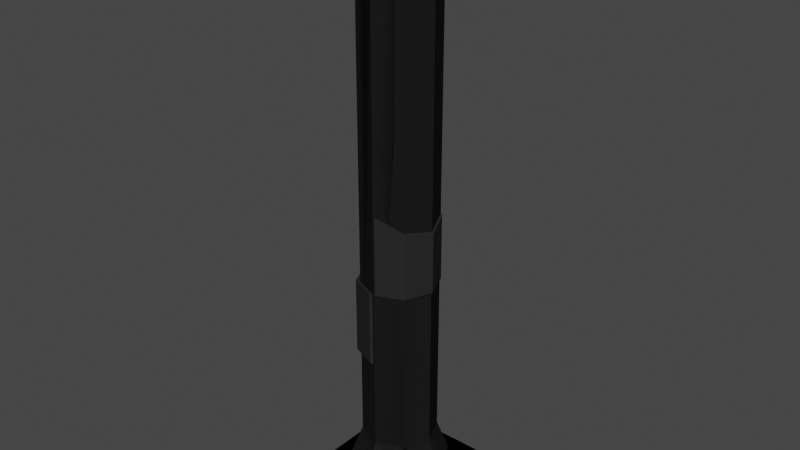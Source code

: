 # Source: World_Pillars.blend  (saved by Blender 3.3.6; exported with 4.5.12 LTS)
import bpy
from mathutils import Matrix  # noqa: F401  (used for matrix-valued properties, if any)

bpy.ops.wm.read_factory_settings(use_empty=True)
scene = bpy.context.scene
scene.name = 'Scene'

# ---- collections
col_collection = bpy.data.collections.new('Collection'); scene.collection.children.link(col_collection)

# ---- materials (node trees are filled in below, after node groups)
mat_pillarmat = bpy.data.materials.new('PillarMAT')
mat_pillarmat.alpha_threshold = 0.0
mat_pillarmat.use_transparent_shadow = False
mat_pillarmat.diffuse_color = (0.02365, 0.02365, 0.02365, 1.0)
mat_pillarmat.roughness = 0.8333
mat_pillarmat.specular_intensity = 0.0
mat_pillarmat.line_color = (0.0, 0.0, 0.0, 1.0)
mat_pillarmat_001 = bpy.data.materials.new('PillarMAT.001')
mat_pillarmat_001.alpha_threshold = 0.0
mat_pillarmat_001.use_transparent_shadow = False
mat_pillarmat_001.diffuse_color = (0.02365, 0.02365, 0.02365, 1.0)
mat_pillarmat_001.roughness = 0.8333
mat_pillarmat_001.specular_intensity = 0.0
mat_pillarmat_001.line_color = (0.0, 0.0, 0.0, 1.0)
mat_pillarmat_002 = bpy.data.materials.new('PillarMAT.002')
mat_pillarmat_002.alpha_threshold = 0.0
mat_pillarmat_002.use_transparent_shadow = False
mat_pillarmat_002.diffuse_color = (0.02365, 0.02365, 0.02365, 1.0)
mat_pillarmat_002.roughness = 0.8333
mat_pillarmat_002.specular_intensity = 0.0
mat_pillarmat_002.line_color = (0.0, 0.0, 0.0, 1.0)

# ---- material node trees

# ---- world
world_world = bpy.data.worlds.new('World'); scene.world = world_world
world_world.use_nodes = True; world_world.node_tree.nodes.clear()
_N = world_world.node_tree.nodes; _L = world_world.node_tree.links
n0 = _N.new('ShaderNodeOutputWorld'); n0.name = 'World Output'; n0.location = (300, 300)
n1 = _N.new('ShaderNodeBackground'); n1.name = 'Background'; n1.location = (10, 300)
n1.inputs[0].default_value = (0.05088, 0.05088, 0.05088, 1.0)
_L.new(n1.outputs[0], n0.inputs[0])
n0.is_active_output = True
world_world.color = (0.05088, 0.05088, 0.05088)
world_world.use_sun_shadow = False
world_world.sun_shadow_jitter_overblur = 0.0

# ---- meshes
me_cube_001 = bpy.data.meshes.new('Cube.001')
me_cube_001.from_pydata([(1.495, 1.495, 0.8787), (1.894, 1.894, 0.294), (1.495, -1.495, 0.8787), (1.894, -1.894, 0.294), (-1.495, 1.495, 0.8787), (-1.894, 1.894, 0.294), (-1.495, -1.495, 0.8787), (-1.894, -1.894, 0.294), (-2.423e-08, 1.0, 14.16), (0.7071, 0.7071, 14.16), (0.0, 1.307, 1.109), (0.0, 1.0, 1.909), (0.9244, 0.9244, 1.109), (0.7071, 0.7071, 1.909), (1.307, 0.0, 1.109), (1.0, 0.0, 1.909), (0.9244, -0.9244, 1.109), (0.7071, -0.7071, 1.909), (0.0, -1.307, 1.109), (0.0, -1.0, 1.909), (-0.9244, -0.9244, 1.109), (-0.7071, -0.7071, 1.909), (-1.307, 0.0, 1.109), (-1.0, 0.0, 1.909), (-0.9244, 0.9244, 1.109), (-0.7071, 0.7071, 1.909), (1.0, 0.0, 14.16), (0.7071, -0.7071, 14.16), (-2.423e-08, -1.0, 14.16), (-0.7071, -0.7071, 14.16), (-1.0, 0.0, 14.16), (-0.7071, 0.7071, 14.16), (0.0, 1.307, 0.8787), (0.9244, 0.9244, 0.8787), (1.307, 0.0, 0.8787), (0.9244, -0.9244, 0.8787), (0.0, -1.307, 0.8787), (-0.9244, -0.9244, 0.8787), (-1.307, 0.0, 0.8787), (-0.9244, 0.9244, 0.8787), (-2.954e-08, 1.219, 14.86), (-0.8619, 0.8619, 14.86), (-1.219, 0.0, 14.86), (-0.8619, -0.8619, 14.86), (-2.954e-08, -1.219, 14.86), (0.8619, -0.8619, 14.86), (1.219, 0.0, 14.86), (0.8619, 0.8619, 14.86), (-2.954e-08, 1.219, 15.06), (-0.8619, 0.8619, 15.06), (-1.219, 0.0, 15.06), (-0.8619, -0.8619, 15.06), (-2.954e-08, -1.219, 15.06), (0.8619, -0.8619, 15.06), (1.219, 0.0, 15.06), (0.8619, 0.8619, 15.06), (1.79, 1.79, 15.53), (1.375, 1.375, 15.06), (1.79, -1.79, 15.53), (1.375, -1.375, 15.06), (-1.79, 1.79, 15.53), (-1.375, 1.375, 15.06), (-1.79, -1.79, 15.53), (-1.375, -1.375, 15.06), (-1.894, -1.894, -0.005959), (1.894, -1.894, -0.005959), (1.894, 1.894, -0.005959), (-1.894, 1.894, -0.005959), (1.79, -1.79, 15.84), (-1.79, -1.79, 15.84), (1.79, 1.79, 15.84), (-1.79, 1.79, 15.84)], [], [(0, 4, 6, 2), (3, 7, 64, 65), (3, 2, 6, 7), (1, 0, 2, 3), (5, 4, 0, 1), (7, 6, 4, 5), (16, 18, 36, 35), (21, 19, 28, 29), (10, 11, 13, 12), (18, 20, 37, 36), (11, 25, 31, 8), (12, 13, 15, 14), (14, 16, 35, 34), (19, 17, 27, 28), (14, 15, 17, 16), (24, 10, 32, 39), (25, 23, 30, 31), (16, 17, 19, 18), (20, 22, 38, 37), (17, 15, 26, 27), (18, 19, 21, 20), (32, 33, 34, 35, 36, 37, 38, 39), (13, 11, 8, 9), (20, 21, 23, 22), (23, 21, 29, 30), (27, 26, 46, 45), (22, 23, 25, 24), (22, 24, 39, 38), (15, 13, 9, 26), (24, 25, 11, 10), (12, 14, 34, 33), (10, 12, 33, 32), (46, 47, 55, 54), (8, 31, 41, 40), (30, 29, 43, 42), (26, 9, 47, 46), (31, 30, 42, 41), (29, 28, 44, 43), (9, 8, 40, 47), (28, 27, 45, 44), (55, 48, 49, 50, 51, 52, 53, 54), (44, 45, 53, 52), (42, 43, 51, 50), (40, 41, 49, 48), (47, 40, 48, 55), (45, 46, 54, 53), (43, 44, 52, 51), (41, 42, 50, 49), (62, 58, 68, 69), (61, 57, 59, 63), (59, 58, 62, 63), (57, 56, 58, 59), (61, 60, 56, 57), (63, 62, 60, 61), (67, 66, 65, 64), (1, 3, 65, 66), (7, 5, 67, 64), (5, 1, 66, 67), (70, 71, 69, 68), (60, 62, 69, 71), (58, 56, 70, 68), (56, 60, 71, 70)])
_uv = me_cube_001.uv_layers.new(name='UVMap')
_uv.uv.foreach_set('vector', [0.375, 0.0, 0.625, 0.0, 0.625, 0.25, 0.375, 0.25, 0.375, 0.5, 0.375, 0.75, 0.375, 0.75, 0.375, 0.5, 0.375, 0.5, 0.625, 0.5, 0.625, 0.75, 0.375, 0.75, 0.375, 0.75, 0.625, 0.75, 0.625, 1.0, 0.375, 1.0, 0.125, 0.5, 0.375, 0.5, 0.375, 0.75, 0.125, 0.75, 0.625, 0.5, 0.875, 0.5, 0.875, 0.75, 0.625, 0.75, 0.625, 0.5, 0.5, 0.5, 0.5, 0.5, 0.625, 0.5, 0.375, 1.0, 0.5, 1.0, 0.5, 1.0, 0.375, 1.0, 1.0, 0.5, 1.0, 1.0, 0.875, 1.0, 0.875, 0.5, 0.5, 0.5, 0.375, 0.5, 0.375, 0.5, 0.5, 0.5, 0.0, 1.0, 0.125, 1.0, 0.125, 1.0, 0.0, 1.0, 0.875, 0.5, 0.875, 1.0, 0.75, 1.0, 0.75, 0.5, 0.75, 0.5, 0.625, 0.5, 0.625, 0.5, 0.75, 0.5, 0.5, 1.0, 0.625, 1.0, 0.625, 1.0, 0.5, 1.0, 0.75, 0.5, 0.75, 1.0, 0.625, 1.0, 0.625, 0.5, 0.125, 0.5, 0.0, 0.5, 0.0, 0.5, 0.125, 0.5, 0.125, 1.0, 0.25, 1.0, 0.25, 1.0, 0.125, 1.0, 0.625, 0.5, 0.625, 1.0, 0.5, 1.0, 0.5, 0.5, 0.375, 0.5, 0.25, 0.5, 0.25, 0.5, 0.375, 0.5, 0.625, 1.0, 0.75, 1.0, 0.75, 1.0, 0.625, 1.0, 0.5, 0.5, 0.5, 1.0, 0.375, 1.0, 0.375, 0.5, 0.75, 0.49, 0.9197, 0.4197, 0.99, 0.25, 0.9197, 0.08029, 0.75, 0.01, 0.5803, 0.08029, 0.51, 0.25, 0.5803, 0.4197, 0.875, 1.0, 1.0, 1.0, 1.0, 1.0, 0.875, 1.0, 0.375, 0.5, 0.375, 1.0, 0.25, 1.0, 0.25, 0.5, 0.25, 1.0, 0.375, 1.0, 0.375, 1.0, 0.25, 1.0, 0.625, 1.0, 0.75, 1.0, 0.75, 1.0, 0.625, 1.0, 0.25, 0.5, 0.25, 1.0, 0.125, 1.0, 0.125, 0.5, 0.25, 0.5, 0.125, 0.5, 0.125, 0.5, 0.25, 0.5, 0.75, 1.0, 0.875, 1.0, 0.875, 1.0, 0.75, 1.0, 0.125, 0.5, 0.125, 1.0, 0.0, 1.0, 0.0, 0.5, 0.875, 0.5, 0.75, 0.5, 0.75, 0.5, 0.875, 0.5, 1.0, 0.5, 0.875, 0.5, 0.875, 0.5, 1.0, 0.5, 0.75, 1.0, 0.875, 1.0, 0.875, 1.0, 0.75, 1.0, 0.0, 1.0, 0.125, 1.0, 0.125, 1.0, 0.0, 1.0, 0.25, 1.0, 0.375, 1.0, 0.375, 1.0, 0.25, 1.0, 0.75, 1.0, 0.875, 1.0, 0.875, 1.0, 0.75, 1.0, 0.125, 1.0, 0.25, 1.0, 0.25, 1.0, 0.125, 1.0, 0.375, 1.0, 0.5, 1.0, 0.5, 1.0, 0.375, 1.0, 0.875, 1.0, 1.0, 1.0, 1.0, 1.0, 0.875, 1.0, 0.5, 1.0, 0.625, 1.0, 0.625, 1.0, 0.5, 1.0, 0.4197, 0.4197, 0.25, 0.49, 0.08029, 0.4197, 0.01, 0.25, 0.08029, 0.08029, 0.25, 0.01, 0.4197, 0.08029, 0.49, 0.25, 0.5, 1.0, 0.625, 1.0, 0.625, 1.0, 0.5, 1.0, 0.25, 1.0, 0.375, 1.0, 0.375, 1.0, 0.25, 1.0, 0.0, 1.0, 0.125, 1.0, 0.125, 1.0, 0.0, 1.0, 0.875, 1.0, 1.0, 1.0, 1.0, 1.0, 0.875, 1.0, 0.625, 1.0, 0.75, 1.0, 0.75, 1.0, 0.625, 1.0, 0.375, 1.0, 0.5, 1.0, 0.5, 1.0, 0.375, 1.0, 0.125, 1.0, 0.25, 1.0, 0.25, 1.0, 0.125, 1.0, 0.625, 0.75, 0.625, 0.5, 0.625, 0.5, 0.625, 0.75, 0.375, 0.25, 0.625, 0.25, 0.625, 0.5, 0.375, 0.5, 0.375, 0.5, 0.625, 0.5, 0.625, 0.75, 0.375, 0.75, 0.375, 0.75, 0.625, 0.75, 0.625, 1.0, 0.375, 1.0, 0.125, 0.5, 0.375, 0.5, 0.375, 0.75, 0.125, 0.75, 0.625, 0.5, 0.875, 0.5, 0.875, 0.75, 0.625, 0.75, 0.375, 0.25, 0.625, 0.25, 0.625, 0.5, 0.375, 0.5, 0.375, 0.75, 0.375, 1.0, 0.375, 1.0, 0.375, 0.75, 0.625, 0.5, 0.625, 0.75, 0.625, 0.75, 0.625, 0.5, 0.125, 0.5, 0.125, 0.75, 0.125, 0.75, 0.125, 0.5, 0.375, 0.0, 0.625, 0.0, 0.625, 0.25, 0.375, 0.25, 0.875, 0.75, 0.875, 0.5, 0.875, 0.5, 0.875, 0.75, 0.625, 1.0, 0.625, 0.75, 0.625, 0.75, 0.625, 1.0, 0.375, 0.75, 0.375, 0.5, 0.375, 0.5, 0.375, 0.75])
me_cube_001.materials.append(mat_pillarmat)
me_cube_001.update()
me_cube_002 = bpy.data.meshes.new('Cube.002')
me_cube_002.from_pydata([(1.495, 1.495, 0.8787), (1.894, 1.894, 0.294), (1.495, -1.495, 0.8787), (1.894, -1.894, 0.294), (-1.495, 1.495, 0.8787), (-1.894, 1.894, 0.294), (-1.495, -1.495, 0.8787), (-1.894, -1.894, 0.294), (-2.423e-08, 1.0, 14.16), (0.7071, 0.7071, 14.16), (0.0, 1.307, 1.109), (0.0, 1.0, 1.909), (0.9244, 0.9244, 1.109), (0.7071, 0.7071, 1.909), (1.307, 0.0, 1.109), (1.0, 0.0, 1.909), (0.9244, -0.9244, 1.109), (0.7071, -0.7071, 1.909), (0.0, -1.307, 1.109), (0.0, -1.0, 1.909), (-0.9244, -0.9244, 1.109), (-0.7071, -0.7071, 1.909), (-1.307, 0.0, 1.109), (-1.0, 0.0, 1.909), (-0.9244, 0.9244, 1.109), (-0.7071, 0.7071, 1.909), (1.0, 0.0, 14.16), (0.7071, -0.7071, 14.16), (-2.423e-08, -1.0, 14.16), (-0.7071, -0.7071, 14.16), (-1.0, 0.0, 14.16), (-0.7071, 0.7071, 14.16), (0.0, 1.307, 0.8787), (0.9244, 0.9244, 0.8787), (1.307, 0.0, 0.8787), (0.9244, -0.9244, 0.8787), (0.0, -1.307, 0.8787), (-0.9244, -0.9244, 0.8787), (-1.307, 0.0, 0.8787), (-0.9244, 0.9244, 0.8787), (-2.954e-08, 1.219, 14.86), (-0.8619, 0.8619, 14.86), (-1.219, 0.0, 14.86), (-0.8619, -0.8619, 14.86), (-2.954e-08, -1.219, 14.86), (0.8619, -0.8619, 14.86), (1.219, 0.0, 14.86), (0.8619, 0.8619, 14.86), (-2.954e-08, 1.219, 15.06), (-0.8619, 0.8619, 15.06), (-1.219, 0.0, 15.06), (-0.8619, -0.8619, 15.06), (-2.954e-08, -1.219, 15.06), (0.8619, -0.8619, 15.06), (1.219, 0.0, 15.06), (0.8619, 0.8619, 15.06), (1.79, 1.79, 15.53), (1.375, 1.375, 15.06), (0.8726, 0.3027, 15.84), (0.8951, 1.79, 15.84), (-1.79, 1.79, 15.53), (-1.375, 1.375, 15.06), (-1.79, -1.79, 15.53), (-1.375, -1.375, 15.06), (-1.894, -1.894, -0.005959), (1.894, -1.894, -0.005959), (1.894, 1.894, -0.005959), (-1.894, 1.894, -0.005959), (0.8951, 1.79, 15.53), (-1.79, -1.79, 15.84), (1.79, 1.79, 15.84), (-1.79, 1.79, 15.84), (1.79, 0.5934, 15.53), (1.375, 0.4009, 15.06), (-1.79, 0.0, 15.53), (-1.375, 0.0, 15.06), (1.439, 0.5589, 15.84), (-1.79, 0.0, 15.84), (-0.8304, -1.528, 15.53), (-0.124, -1.12, 15.06), (0.0, 1.79, 15.53), (0.0, 1.375, 15.06), (-0.7025, -1.188, 15.84), (0.0, 1.79, 15.84), (-0.1964, -0.4407, 15.84), (-0.04512, -0.2394, 15.06), (0.6876, 1.375, 15.06), (0.6651, 0.3027, 15.06)], [], [(0, 4, 6, 2), (3, 7, 64, 65), (3, 2, 6, 7), (1, 0, 2, 3), (5, 4, 0, 1), (7, 6, 4, 5), (16, 18, 36, 35), (21, 19, 28, 29), (10, 11, 13, 12), (18, 20, 37, 36), (11, 25, 31, 8), (12, 13, 15, 14), (14, 16, 35, 34), (19, 17, 27, 28), (14, 15, 17, 16), (24, 10, 32, 39), (25, 23, 30, 31), (16, 17, 19, 18), (20, 22, 38, 37), (17, 15, 26, 27), (18, 19, 21, 20), (32, 33, 34, 35, 36, 37, 38, 39), (13, 11, 8, 9), (20, 21, 23, 22), (23, 21, 29, 30), (27, 26, 46, 45), (22, 23, 25, 24), (22, 24, 39, 38), (15, 13, 9, 26), (24, 25, 11, 10), (12, 14, 34, 33), (10, 12, 33, 32), (46, 47, 55, 54), (8, 31, 41, 40), (30, 29, 43, 42), (26, 9, 47, 46), (31, 30, 42, 41), (29, 28, 44, 43), (9, 8, 40, 47), (28, 27, 45, 44), (55, 48, 49, 50, 51, 52, 53, 54), (44, 45, 53, 52), (42, 43, 51, 50), (40, 41, 49, 48), (47, 40, 48, 55), (45, 46, 54, 53), (43, 44, 52, 51), (41, 42, 50, 49), (81, 86, 87, 85), (70, 59, 58, 76), (79, 78, 62, 63), (56, 68, 59, 70), (86, 68, 56, 57), (75, 74, 60, 61), (67, 66, 65, 64), (1, 3, 65, 66), (7, 5, 67, 64), (5, 1, 66, 67), (84, 77, 69, 82), (74, 62, 69, 77), (72, 56, 70, 76), (80, 60, 71, 83), (76, 73, 72), (60, 74, 77, 71), (83, 71, 77, 84), (63, 62, 74, 75), (57, 56, 72, 73), (86, 57, 73, 87), (61, 81, 85, 75), (59, 83, 84, 58), (68, 80, 83, 59), (87, 58, 84, 85), (61, 60, 80, 81), (79, 82, 78), (75, 85, 79, 63), (62, 78, 82, 69), (81, 80, 68, 86), (87, 73, 76, 58), (84, 82, 79, 85)])
_uv = me_cube_002.uv_layers.new(name='UVMap')
_uv.uv.foreach_set('vector', [0.375, 0.0, 0.625, 0.0, 0.625, 0.25, 0.375, 0.25, 0.375, 0.5, 0.375, 0.75, 0.375, 0.75, 0.375, 0.5, 0.375, 0.5, 0.625, 0.5, 0.625, 0.75, 0.375, 0.75, 0.375, 0.75, 0.625, 0.75, 0.625, 1.0, 0.375, 1.0, 0.125, 0.5, 0.375, 0.5, 0.375, 0.75, 0.125, 0.75, 0.625, 0.5, 0.875, 0.5, 0.875, 0.75, 0.625, 0.75, 0.625, 0.5, 0.5, 0.5, 0.5, 0.5, 0.625, 0.5, 0.375, 1.0, 0.5, 1.0, 0.5, 1.0, 0.375, 1.0, 1.0, 0.5, 1.0, 1.0, 0.875, 1.0, 0.875, 0.5, 0.5, 0.5, 0.375, 0.5, 0.375, 0.5, 0.5, 0.5, 0.0, 1.0, 0.125, 1.0, 0.125, 1.0, 0.0, 1.0, 0.875, 0.5, 0.875, 1.0, 0.75, 1.0, 0.75, 0.5, 0.75, 0.5, 0.625, 0.5, 0.625, 0.5, 0.75, 0.5, 0.5, 1.0, 0.625, 1.0, 0.625, 1.0, 0.5, 1.0, 0.75, 0.5, 0.75, 1.0, 0.625, 1.0, 0.625, 0.5, 0.125, 0.5, 0.0, 0.5, 0.0, 0.5, 0.125, 0.5, 0.125, 1.0, 0.25, 1.0, 0.25, 1.0, 0.125, 1.0, 0.625, 0.5, 0.625, 1.0, 0.5, 1.0, 0.5, 0.5, 0.375, 0.5, 0.25, 0.5, 0.25, 0.5, 0.375, 0.5, 0.625, 1.0, 0.75, 1.0, 0.75, 1.0, 0.625, 1.0, 0.5, 0.5, 0.5, 1.0, 0.375, 1.0, 0.375, 0.5, 0.75, 0.49, 0.9197, 0.4197, 0.99, 0.25, 0.9197, 0.08029, 0.75, 0.01, 0.5803, 0.08029, 0.51, 0.25, 0.5803, 0.4197, 0.875, 1.0, 1.0, 1.0, 1.0, 1.0, 0.875, 1.0, 0.375, 0.5, 0.375, 1.0, 0.25, 1.0, 0.25, 0.5, 0.25, 1.0, 0.375, 1.0, 0.375, 1.0, 0.25, 1.0, 0.625, 1.0, 0.75, 1.0, 0.75, 1.0, 0.625, 1.0, 0.25, 0.5, 0.25, 1.0, 0.125, 1.0, 0.125, 0.5, 0.25, 0.5, 0.125, 0.5, 0.125, 0.5, 0.25, 0.5, 0.75, 1.0, 0.875, 1.0, 0.875, 1.0, 0.75, 1.0, 0.125, 0.5, 0.125, 1.0, 0.0, 1.0, 0.0, 0.5, 0.875, 0.5, 0.75, 0.5, 0.75, 0.5, 0.875, 0.5, 1.0, 0.5, 0.875, 0.5, 0.875, 0.5, 1.0, 0.5, 0.75, 1.0, 0.875, 1.0, 0.875, 1.0, 0.75, 1.0, 0.0, 1.0, 0.125, 1.0, 0.125, 1.0, 0.0, 1.0, 0.25, 1.0, 0.375, 1.0, 0.375, 1.0, 0.25, 1.0, 0.75, 1.0, 0.875, 1.0, 0.875, 1.0, 0.75, 1.0, 0.125, 1.0, 0.25, 1.0, 0.25, 1.0, 0.125, 1.0, 0.375, 1.0, 0.5, 1.0, 0.5, 1.0, 0.375, 1.0, 0.875, 1.0, 1.0, 1.0, 1.0, 1.0, 0.875, 1.0, 0.5, 1.0, 0.625, 1.0, 0.625, 1.0, 0.5, 1.0, 0.4197, 0.4197, 0.25, 0.49, 0.08029, 0.4197, 0.01, 0.25, 0.08029, 0.08029, 0.25, 0.01, 0.4197, 0.08029, 0.49, 0.25, 0.5, 1.0, 0.625, 1.0, 0.625, 1.0, 0.5, 1.0, 0.25, 1.0, 0.375, 1.0, 0.375, 1.0, 0.25, 1.0, 0.0, 1.0, 0.125, 1.0, 0.125, 1.0, 0.0, 1.0, 0.875, 1.0, 1.0, 1.0, 1.0, 1.0, 0.875, 1.0, 0.625, 1.0, 0.75, 1.0, 0.75, 1.0, 0.625, 1.0, 0.375, 1.0, 0.5, 1.0, 0.5, 1.0, 0.375, 1.0, 0.125, 1.0, 0.25, 1.0, 0.25, 1.0, 0.125, 1.0, 0.5, 0.25, 0.5625, 0.25, 0.5625, 0.375, 0.5, 0.375, 0.375, 0.0, 0.4375, 0.0, 0.4375, 0.125, 0.375, 0.125, 0.375, 0.625, 0.625, 0.625, 0.625, 0.75, 0.375, 0.75, 0.375, 0.75, 0.375, 0.6875, 0.375, 0.6875, 0.375, 0.75, 0.125, 0.6875, 0.375, 0.6875, 0.375, 0.75, 0.125, 0.75, 0.625, 0.625, 0.875, 0.625, 0.875, 0.75, 0.625, 0.75, 0.375, 0.25, 0.625, 0.25, 0.625, 0.5, 0.375, 0.5, 0.375, 0.75, 0.375, 1.0, 0.375, 1.0, 0.375, 0.75, 0.625, 0.5, 0.625, 0.75, 0.625, 0.75, 0.625, 0.5, 0.125, 0.5, 0.125, 0.75, 0.125, 0.75, 0.125, 0.5, 0.5, 0.125, 0.625, 0.125, 0.625, 0.25, 0.5, 0.25, 0.875, 0.625, 0.875, 0.5, 0.875, 0.5, 0.875, 0.625, 0.625, 0.875, 0.625, 0.75, 0.625, 0.75, 0.625, 0.875, 0.375, 0.625, 0.375, 0.5, 0.375, 0.5, 0.375, 0.625, 0.625, 0.875, 0.375, 0.875, 0.625, 0.875, 0.875, 0.75, 0.875, 0.625, 0.875, 0.625, 0.875, 0.75, 0.5, 0.0, 0.625, 0.0, 0.625, 0.125, 0.5, 0.125, 0.625, 0.5, 0.875, 0.5, 0.875, 0.625, 0.625, 0.625, 0.375, 0.75, 0.625, 0.75, 0.625, 0.875, 0.375, 0.875, 0.5625, 0.25, 0.625, 0.25, 0.625, 0.375, 0.5625, 0.375, 0.375, 0.25, 0.5, 0.25, 0.5, 0.375, 0.375, 0.375, 0.4375, 0.0, 0.5, 0.0, 0.5, 0.125, 0.4375, 0.125, 0.375, 0.6875, 0.375, 0.625, 0.375, 0.625, 0.375, 0.6875, 0.4375, 0.625, 0.4375, 0.125, 0.5, 0.125, 0.5, 0.375, 0.125, 0.5, 0.375, 0.5, 0.375, 0.625, 0.125, 0.625, 0.375, 0.625, 0.625, 0.625, 0.625, 0.625, 0.375, 0.375, 0.5, 0.375, 0.5, 0.5, 0.375, 0.5, 0.625, 0.75, 0.625, 0.625, 0.625, 0.625, 0.625, 0.75, 0.125, 0.625, 0.375, 0.625, 0.375, 0.6875, 0.125, 0.6875, 0.5625, 0.375, 0.625, 0.375, 0.625, 0.875, 0.4375, 0.125, 0.5, 0.125, 0.5, 0.25, 0.375, 0.625, 0.5, 0.375])
me_cube_002.materials.append(mat_pillarmat_001)
me_cube_002.update()
me_cube_003 = bpy.data.meshes.new('Cube.003')
me_cube_003.from_pydata([(1.495, 1.495, 0.8787), (1.894, 1.894, 0.294), (1.495, -1.495, 0.8787), (1.894, -1.894, 0.294), (-1.495, 1.495, 0.8787), (-1.894, 1.894, 0.294), (-1.495, -1.495, 0.8787), (-1.894, -1.894, 0.294), (0.04247, -1.0, 8.507), (-0.6658, -0.7071, 8.844), (0.0, 1.307, 1.109), (0.0, 1.0, 1.909), (0.9244, 0.9244, 1.109), (0.7071, 0.7071, 1.909), (1.307, 0.0, 1.109), (1.0, 0.0, 1.909), (0.9244, -0.9244, 1.109), (0.7071, -0.7071, 1.909), (0.0, -1.307, 1.109), (0.0, -1.0, 1.909), (-0.9244, -0.9244, 1.109), (-0.7071, -0.7071, 1.909), (-1.307, 0.0, 1.109), (-1.0, 0.0, 1.909), (-0.9244, 0.9244, 1.109), (-0.7071, 0.7071, 1.909), (-0.9591, -8.756e-08, 8.983), (-0.6658, 0.7071, 8.844), (0.04247, 1.0, 8.507), (0.7507, 0.7071, 8.171), (1.044, 8.756e-08, 8.031), (0.7507, -0.7071, 8.171), (0.0, 1.307, 0.8787), (0.9244, 0.9244, 0.8787), (1.307, 0.0, 0.8787), (0.9244, -0.9244, 0.8787), (0.0, -1.307, 0.8787), (-0.9244, -0.9244, 0.8787), (-1.307, 0.0, 0.8787), (-0.9244, 0.9244, 0.8787), (-1.894, -1.894, -0.005959), (1.894, -1.894, -0.005959), (1.894, 1.894, -0.005959), (-1.894, 1.894, -0.005959), (0.04247, 1.0, 6.383), (-0.1469, -1.0, 6.373), (0.7496, -0.7071, 6.383), (-0.854, 0.7071, 6.373), (-0.6646, 0.7071, 6.383), (0.5602, -0.7071, 6.373), (0.8531, 0.0, 6.373), (-0.9575, -8.742e-08, 6.383), (-0.6646, -0.7071, 6.383), (0.5602, 0.7071, 6.373), (-0.1469, 1.0, 6.373), (0.04247, -1.0, 6.383), (1.042, 8.742e-08, 6.383), (-1.147, 0.0, 6.373), (-0.854, -0.7071, 6.373), (0.7496, 0.7071, 6.383), (-0.1469, -1.0, 4.315), (-2.693e-09, -1.0, 4.314), (-0.854, 0.7071, 4.315), (-0.7071, 0.7071, 4.314), (0.5602, -0.7071, 4.315), (0.7071, -0.7071, 4.314), (0.5602, 0.7071, 4.315), (0.7071, 0.7071, 4.314), (-1.147, 0.0, 4.315), (-1.0, 0.0, 4.314), (1.0, 0.0, 4.314), (0.8531, 0.0, 4.315), (-2.693e-09, 1.0, 4.314), (-0.1469, 1.0, 4.315), (-0.7071, -0.7071, 4.314), (-0.854, -0.7071, 4.315)], [], [(0, 4, 6, 2), (3, 7, 40, 41), (3, 2, 6, 7), (1, 0, 2, 3), (5, 4, 0, 1), (7, 6, 4, 5), (16, 18, 36, 35), (59, 44, 28, 29), (10, 11, 13, 12), (18, 20, 37, 36), (55, 46, 31, 8), (12, 13, 15, 14), (14, 16, 35, 34), (44, 48, 27, 28), (14, 15, 17, 16), (24, 10, 32, 39), (46, 56, 30, 31), (16, 17, 19, 18), (20, 22, 38, 37), (48, 51, 26, 27), (18, 19, 21, 20), (32, 33, 34, 35, 36, 37, 38, 39), (52, 55, 8, 9), (20, 21, 23, 22), (56, 59, 29, 30), (22, 23, 25, 24), (22, 24, 39, 38), (51, 52, 9, 26), (24, 25, 11, 10), (12, 14, 34, 33), (10, 12, 33, 32), (43, 42, 41, 40), (1, 3, 41, 42), (7, 5, 43, 40), (5, 1, 42, 43), (8, 31, 30, 29, 28, 27, 26, 9), (71, 66, 53, 50), (68, 75, 58, 57), (66, 73, 54, 53), (64, 71, 50, 49), (62, 68, 57, 47), (60, 64, 49, 45), (73, 62, 47, 54), (53, 54, 47, 57, 58, 45, 49, 50), (75, 60, 45, 58), (52, 51, 48, 44, 59, 56, 46, 55), (21, 19, 61, 74), (11, 25, 63, 72), (19, 17, 65, 61), (25, 23, 69, 63), (17, 15, 70, 65), (13, 11, 72, 67), (23, 21, 74, 69), (60, 75, 68, 62, 73, 66, 71, 64), (15, 13, 67, 70), (61, 65, 70, 67, 72, 63, 69, 74)])
_uv = me_cube_003.uv_layers.new(name='UVMap')
_uv.uv.foreach_set('vector', [0.375, 0.0, 0.625, 0.0, 0.625, 0.25, 0.375, 0.25, 0.375, 0.5, 0.375, 0.75, 0.375, 0.75, 0.375, 0.5, 0.375, 0.5, 0.625, 0.5, 0.625, 0.75, 0.375, 0.75, 0.375, 0.75, 0.625, 0.75, 0.625, 1.0, 0.375, 1.0, 0.125, 0.5, 0.375, 0.5, 0.375, 0.75, 0.125, 0.75, 0.625, 0.5, 0.875, 0.5, 0.875, 0.75, 0.625, 0.75, 0.625, 0.5, 0.5, 0.5, 0.5, 0.5, 0.625, 0.5, 0.375, 1.0, 0.5, 1.0, 0.5, 1.0, 0.375, 1.0, 1.0, 0.5, 1.0, 1.0, 0.875, 1.0, 0.875, 0.5, 0.5, 0.5, 0.375, 0.5, 0.375, 0.5, 0.5, 0.5, 0.0, 1.0, 0.125, 1.0, 0.125, 1.0, 0.0, 1.0, 0.875, 0.5, 0.875, 1.0, 0.75, 1.0, 0.75, 0.5, 0.75, 0.5, 0.625, 0.5, 0.625, 0.5, 0.75, 0.5, 0.5, 1.0, 0.625, 1.0, 0.625, 1.0, 0.5, 1.0, 0.75, 0.5, 0.75, 1.0, 0.625, 1.0, 0.625, 0.5, 0.125, 0.5, 0.0, 0.5, 0.0, 0.5, 0.125, 0.5, 0.125, 1.0, 0.25, 1.0, 0.25, 1.0, 0.125, 1.0, 0.625, 0.5, 0.625, 1.0, 0.5, 1.0, 0.5, 0.5, 0.375, 0.5, 0.25, 0.5, 0.25, 0.5, 0.375, 0.5, 0.625, 1.0, 0.75, 1.0, 0.75, 1.0, 0.625, 1.0, 0.5, 0.5, 0.5, 1.0, 0.375, 1.0, 0.375, 0.5, 0.75, 0.49, 0.9197, 0.4197, 0.99, 0.25, 0.9197, 0.08029, 0.75, 0.01, 0.5803, 0.08029, 0.51, 0.25, 0.5803, 0.4197, 0.875, 1.0, 1.0, 1.0, 1.0, 1.0, 0.875, 1.0, 0.375, 0.5, 0.375, 1.0, 0.25, 1.0, 0.25, 0.5, 0.25, 1.0, 0.375, 1.0, 0.375, 1.0, 0.25, 1.0, 0.25, 0.5, 0.25, 1.0, 0.125, 1.0, 0.125, 0.5, 0.25, 0.5, 0.125, 0.5, 0.125, 0.5, 0.25, 0.5, 0.75, 1.0, 0.875, 1.0, 0.875, 1.0, 0.75, 1.0, 0.125, 0.5, 0.125, 1.0, 0.0, 1.0, 0.0, 0.5, 0.875, 0.5, 0.75, 0.5, 0.75, 0.5, 0.875, 0.5, 1.0, 0.5, 0.875, 0.5, 0.875, 0.5, 1.0, 0.5, 0.375, 0.25, 0.625, 0.25, 0.625, 0.5, 0.375, 0.5, 0.375, 0.75, 0.375, 1.0, 0.375, 1.0, 0.375, 0.75, 0.625, 0.5, 0.625, 0.75, 0.625, 0.75, 0.625, 0.5, 0.125, 0.5, 0.125, 0.75, 0.125, 0.75, 0.125, 0.5, 1.0, 1.0, 0.125, 1.0, 0.25, 1.0, 0.375, 1.0, 0.5, 1.0, 0.625, 1.0, 0.75, 1.0, 0.875, 1.0, 0.75, 1.0, 0.875, 1.0, 0.875, 1.0, 0.75, 1.0, 0.25, 1.0, 0.375, 1.0, 0.375, 1.0, 0.25, 1.0, 0.875, 1.0, 1.0, 1.0, 1.0, 1.0, 0.875, 1.0, 0.625, 1.0, 0.75, 1.0, 0.75, 1.0, 0.625, 1.0, 0.125, 1.0, 0.25, 1.0, 0.25, 1.0, 0.125, 1.0, 0.5, 1.0, 0.625, 1.0, 0.625, 1.0, 0.5, 1.0, 0.0, 1.0, 0.125, 1.0, 0.125, 1.0, 0.0, 1.0, 0.875, 1.0, 1.0, 1.0, 0.125, 1.0, 0.25, 1.0, 0.375, 1.0, 0.5, 1.0, 0.625, 1.0, 0.75, 1.0, 0.375, 1.0, 0.5, 1.0, 0.5, 1.0, 0.375, 1.0, 0.875, 1.0, 0.75, 1.0, 0.625, 1.0, 0.5, 1.0, 0.375, 1.0, 0.25, 1.0, 0.125, 1.0, 1.0, 1.0, 0.375, 1.0, 0.5, 1.0, 0.5, 1.0, 0.375, 1.0, 0.0, 1.0, 0.125, 1.0, 0.125, 1.0, 0.0, 1.0, 0.5, 1.0, 0.625, 1.0, 0.625, 1.0, 0.5, 1.0, 0.125, 1.0, 0.25, 1.0, 0.25, 1.0, 0.125, 1.0, 0.625, 1.0, 0.75, 1.0, 0.75, 1.0, 0.625, 1.0, 0.875, 1.0, 1.0, 1.0, 1.0, 1.0, 0.875, 1.0, 0.25, 1.0, 0.375, 1.0, 0.375, 1.0, 0.25, 1.0, 0.5, 1.0, 0.375, 1.0, 0.25, 1.0, 0.125, 1.0, 1.0, 1.0, 0.875, 1.0, 0.75, 1.0, 0.625, 1.0, 0.75, 1.0, 0.875, 1.0, 0.875, 1.0, 0.75, 1.0, 0.5, 1.0, 0.625, 1.0, 0.75, 1.0, 0.875, 1.0, 1.0, 1.0, 0.125, 1.0, 0.25, 1.0, 0.375, 1.0])
me_cube_003.materials.append(mat_pillarmat_002)
me_cube_003.update()

# ---- objects
ob_full = bpy.data.objects.new('Full', me_cube_001)
ob_topbroken = bpy.data.objects.new('TopBroken', me_cube_002)
ob_halfpillar = bpy.data.objects.new('HalfPillar', me_cube_003)

# ---- transforms, parenting, visibility, modifiers, constraints
ob_full.location = (0.0, 0.0, 0.0)
ob_topbroken.location = (0.0, 0.0, 0.0)
ob_halfpillar.location = (0.0, 0.0, 0.0)

# ---- collection membership
col_collection.objects.link(ob_full)
col_collection.objects.link(ob_topbroken)
col_collection.objects.link(ob_halfpillar)

# ---- scene / render settings (as saved in the file)
scene.frame_start = 1; scene.frame_end = 250; scene.frame_set(1)
scene.render.engine = 'BLENDER_EEVEE_NEXT'
scene.cycles.sampling_pattern = 'TABULATED_SOBOL'
scene.cycles.use_light_tree = False
scene.view_settings.view_transform = 'Filmic'
bpy.context.view_layer.update()

# ---- added for rendering (the .blend has no active camera and no usable light): camera, sun
cam_auto = bpy.data.cameras.new('AutoCamera')
cam_auto.lens = 50.0
cam_auto.sensor_width = 36.0
cam_auto.clip_end = 1000.0
ob_auto_camera = bpy.data.objects.new('AutoCamera', cam_auto)
scene.collection.objects.link(ob_auto_camera)
ob_auto_camera.location = (15.4783, -18.574, 20.3009)
ob_auto_camera.rotation_euler = (1.09748, -7.21219e-08, 0.694738)
scene.camera = ob_auto_camera
light_auto_sun = bpy.data.lights.new('AutoSun', 'SUN')
light_auto_sun.energy = 3.0
light_auto_sun.angle = 0.0523599
ob_auto_sun = bpy.data.objects.new('AutoSun', light_auto_sun)
scene.collection.objects.link(ob_auto_sun)
ob_auto_sun.rotation_euler = (0.872665, 0.174533, 0.523599)
bpy.context.view_layer.update()
